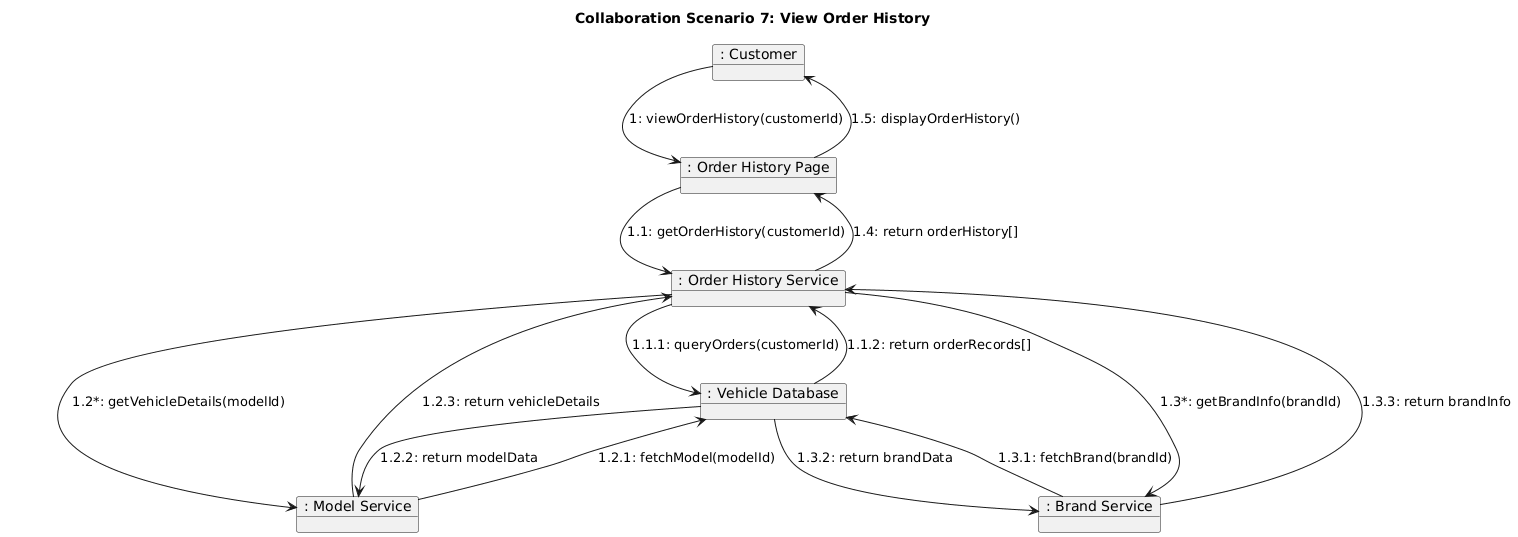

The diagram above was rendered by PlantUML. Its source (embedded in the PNG):
@startuml
skinparam backgroundColor #FFFFFF
skinparam shadowing false
skinparam componentStyle rectangle

title Collaboration Scenario 7: View Order History

object ": Customer" as Customer7
object ": Order History Page" as OrderHistoryPage
object ": Order History Service" as OrderService
object ": Model Service" as ModelService7
object ": Brand Service" as BrandService3
object ": Vehicle Database" as Database7

Customer7 --> OrderHistoryPage : 1: viewOrderHistory(customerId)
OrderHistoryPage --> OrderService : 1.1: getOrderHistory(customerId)
OrderService --> Database7 : 1.1.1: queryOrders(customerId)
Database7 --> OrderService : 1.1.2: return orderRecords[]

OrderService --> ModelService7 : 1.2*: getVehicleDetails(modelId)
ModelService7 --> Database7 : 1.2.1: fetchModel(modelId)
Database7 --> ModelService7 : 1.2.2: return modelData
ModelService7 --> OrderService : 1.2.3: return vehicleDetails

OrderService --> BrandService3 : 1.3*: getBrandInfo(brandId)
BrandService3 --> Database7 : 1.3.1: fetchBrand(brandId)
Database7 --> BrandService3 : 1.3.2: return brandData
BrandService3 --> OrderService : 1.3.3: return brandInfo

OrderService --> OrderHistoryPage : 1.4: return orderHistory[]
OrderHistoryPage --> Customer7 : 1.5: displayOrderHistory()
@enduml